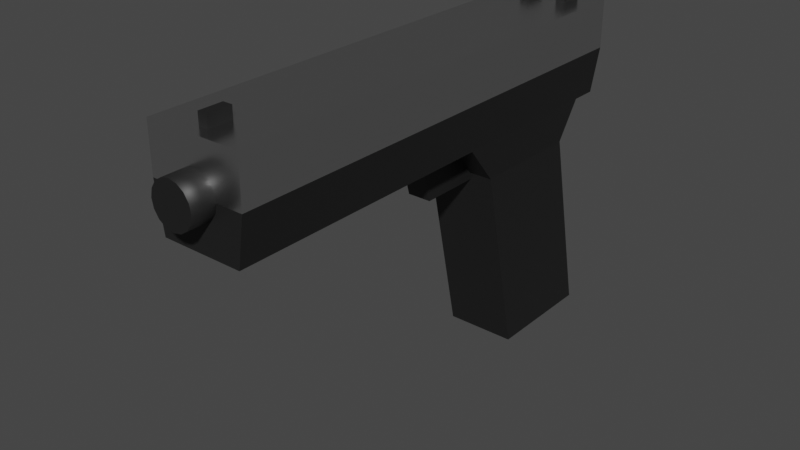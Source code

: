 # Source: handgun.blend  (saved by Blender 3.0.42; exported with 4.5.12 LTS)
import bpy
from mathutils import Matrix  # noqa: F401  (used for matrix-valued properties, if any)

bpy.ops.wm.read_factory_settings(use_empty=True)
scene = bpy.context.scene
scene.name = 'Scene'

# ---- collections
col_collection = bpy.data.collections.new('Collection'); scene.collection.children.link(col_collection)

# ---- materials (node trees are filled in below, after node groups)
mat_plastic = bpy.data.materials.new('Plastic')
mat_plastic.use_transparent_shadow = False
mat_chrome = bpy.data.materials.new('Chrome')
mat_chrome.use_transparent_shadow = False

# ---- material node trees
mat_plastic.use_nodes = True; mat_plastic.node_tree.nodes.clear()
_N = mat_plastic.node_tree.nodes; _L = mat_plastic.node_tree.links
n0 = _N.new('ShaderNodeBsdfPrincipled'); n0.name = 'Principled BSDF'; n0.location = (10, 300)
n0.distribution = 'GGX'
n0.subsurface_method = 'RANDOM_WALK_SKIN'
n0.inputs[0].default_value = (0.01222, 0.01222, 0.01222, 1.0)
n0.inputs[3].default_value = 1.45
n0.inputs[27].default_value = (0.0, 0.0, 0.0, 1.0)
n0.inputs[28].default_value = 1.0
n1 = _N.new('ShaderNodeOutputMaterial'); n1.name = 'Material Output'; n1.location = (300, 300)
_L.new(n0.outputs[0], n1.inputs[0])
n1.is_active_output = True
mat_chrome.use_nodes = True; mat_chrome.node_tree.nodes.clear()
_N = mat_chrome.node_tree.nodes; _L = mat_chrome.node_tree.links
n0 = _N.new('ShaderNodeOutputMaterial'); n0.name = 'Material Output'; n0.location = (300, 300)
n1 = _N.new('ShaderNodeBsdfAnisotropic'); n1.name = 'Glossy BSDF'; n1.location = (10, 300)
n1.distribution = 'GGX'
n1.inputs[1].default_value = 0.2441
_L.new(n1.outputs[0], n0.inputs[0])
n0.is_active_output = True

# ---- world
world_world = bpy.data.worlds.new('World'); scene.world = world_world
world_world.use_nodes = True; world_world.node_tree.nodes.clear()
_N = world_world.node_tree.nodes; _L = world_world.node_tree.links
n0 = _N.new('ShaderNodeOutputWorld'); n0.name = 'World Output'; n0.location = (300, 300)
n1 = _N.new('ShaderNodeBackground'); n1.name = 'Background'; n1.location = (10, 300)
n1.inputs[0].default_value = (0.05088, 0.05088, 0.05088, 1.0)
_L.new(n1.outputs[0], n0.inputs[0])
n0.is_active_output = True
world_world.color = (0.05088, 0.05088, 0.05088)
world_world.use_sun_shadow = False
world_world.sun_shadow_jitter_overblur = 0.0

# ---- meshes
me_cube = bpy.data.meshes.new('Cube')
me_cube.from_pydata([(0.017, 0.0, 0.1), (0.017, -0.2, 0.1), (-0.017, 0.0, 0.1), (-0.017, -0.2, 0.1), (-0.017, -0.01116, 0.1), (-0.017, -0.08342, 0.1), (0.017, -0.08342, 0.1), (0.017, -0.01116, 0.1), (-0.015, -0.0003792, 0.0), (-0.015, -0.04962, 0.0), (0.015, -0.04962, 0.0), (0.015, -0.0003792, 0.0), (-0.015, -0.0678, 0.08273), (0.015, -0.0678, 0.08273), (0.015, -0.01856, 0.08273), (-0.015, -0.01856, 0.08273), (-0.005, -0.09333, 0.07976), (-0.005, -0.09941, 0.1011), (-0.005, -0.06556, 0.07976), (-0.005, -0.06556, 0.1011), (0.005, -0.09333, 0.07976), (0.005, -0.09941, 0.1011), (0.005, -0.06556, 0.07976), (0.005, -0.06556, 0.1011), (0.02, 0.0, 0.12), (-0.02, -0.2, 0.12), (0.02, -0.2, 0.12), (-0.02, 0.0, 0.12), (0.02, -0.01116, 0.12), (0.02, -0.08342, 0.12), (-0.02, -0.08342, 0.12), (-0.02, -0.01116, 0.12)], [], [(5, 6, 1, 3), (2, 0, 7, 4), (13, 12, 9, 10), (8, 11, 10, 9), (14, 13, 10, 11), (12, 15, 8, 9), (15, 14, 11, 8), (4, 7, 14, 15), (5, 4, 15, 12), (7, 6, 13, 14), (6, 5, 12, 13), (16, 17, 19, 18), (18, 19, 23, 22), (22, 23, 21, 20), (20, 21, 17, 16), (18, 22, 20, 16), (23, 19, 17, 21), (5, 30, 31, 4), (3, 25, 30, 5), (7, 28, 29, 6), (0, 24, 28, 7), (2, 27, 24, 0), (6, 29, 26, 1), (4, 31, 27, 2), (1, 26, 25, 3)])
_uv = me_cube.uv_layers.new(name='UVMap')
_uv.uv.foreach_set('vector', [0.8012, 2.235e-08, 0.9148, 0.0, 0.9148, 0.3894, 0.8012, 0.3894, 0.5252, 0.668, 0.5252, 0.7816, 0.488, 0.7816, 0.488, 0.668, 0.9081, 0.6719, 0.8079, 0.6719, 0.8079, 0.3894, 0.9081, 0.3894, 0.1136, 0.668, 0.2138, 0.668, 0.2138, 0.8325, 0.1136, 0.8325, 0.1255, 0.606, 0.1255, 0.4415, 0.4006, 0.5023, 0.4006, 0.6667, 0.5261, 0.2265, 0.5261, 0.06199, 0.8012, 0.001267, 0.8012, 0.1657, 0.1069, 0.9412, 0.00668, 0.9412, 0.00668, 0.668, 0.1069, 0.668, 0.1136, 1.0, 0.0, 1.0, 0.00668, 0.9412, 0.1069, 0.9412, 0.4681, 0.2786, 0.4681, 0.03728, 0.5261, 0.06199, 0.5261, 0.2265, 0.06744, 0.6307, 0.06744, 0.3894, 0.1255, 0.4415, 0.1255, 0.606, 0.9148, 0.7374, 0.8012, 0.7374, 0.8079, 0.6719, 0.9081, 0.6719, 0.3464, 0.6883, 0.4172, 0.668, 0.4172, 0.7811, 0.3464, 0.7811, 0.6588, 0.668, 0.6588, 0.739, 0.6254, 0.739, 0.6254, 0.668, 0.488, 0.7811, 0.4172, 0.7811, 0.4172, 0.668, 0.488, 0.6883, 0.6254, 0.668, 0.6254, 0.7415, 0.592, 0.7415, 0.592, 0.668, 0.5586, 0.668, 0.592, 0.668, 0.592, 0.7608, 0.5586, 0.7608, 0.5252, 0.668, 0.5586, 0.668, 0.5586, 0.7811, 0.5252, 0.7811, 0.4681, 0.2786, 0.4006, 0.2786, 0.4006, 0.03728, 0.4681, 0.03728, 0.4681, 0.668, 0.4006, 0.668, 0.4006, 0.2786, 0.4681, 0.2786, 0.06744, 0.6307, 2.235e-08, 0.6307, 2.235e-08, 0.3894, 0.06744, 0.3894, 0.06744, 0.668, 2.235e-08, 0.668, 2.235e-08, 0.6307, 0.06744, 0.6307, 0.2138, 0.678, 0.2805, 0.668, 0.2805, 0.8016, 0.2138, 0.7916, 0.06744, 0.3894, 2.235e-08, 0.3894, 0.0, 0.0, 0.06744, 0.0, 0.4681, 0.03728, 0.4006, 0.03728, 0.4006, 2.948e-09, 0.4681, 0.0, 0.2805, 0.678, 0.3464, 0.668, 0.3464, 0.8016, 0.2805, 0.7916])
me_cube.materials.append(mat_plastic)
me_cube.use_remesh_preserve_volume = False
me_cube.use_remesh_preserve_attributes = False
me_cube.use_mirror_vertex_groups = False
me_cube.update()
me_cube_001 = bpy.data.meshes.new('Cube.001')
me_cube_001.from_pydata([(-0.002, -0.195, 0.14), (-0.002, -0.195, 0.145), (-0.002, -0.185, 0.14), (-0.002, -0.185, 0.145), (0.002, -0.195, 0.14), (0.002, -0.195, 0.145), (0.002, -0.185, 0.14), (0.002, -0.185, 0.145), (-0.01053, -0.015, 0.14), (-0.01053, -0.015, 0.145), (-0.01053, -0.005, 0.14), (-0.01053, -0.005, 0.145), (-0.006532, -0.015, 0.14), (-0.006532, -0.015, 0.145), (-0.006532, -0.005, 0.14), (-0.006532, -0.005, 0.145), (0.006532, -0.015, 0.14), (0.006532, -0.015, 0.145), (0.006532, -0.005, 0.14), (0.006532, -0.005, 0.145), (0.01053, -0.015, 0.14), (0.01053, -0.015, 0.145), (0.01053, -0.005, 0.14), (0.01053, -0.005, 0.145)], [], [(0, 1, 3, 2), (2, 3, 7, 6), (6, 7, 5, 4), (4, 5, 1, 0), (2, 6, 4, 0), (7, 3, 1, 5), (8, 9, 11, 10), (14, 15, 13, 12), (12, 13, 9, 8), (10, 14, 12, 8), (15, 11, 9, 13), (16, 17, 19, 18), (22, 23, 21, 20), (20, 21, 17, 16), (18, 22, 20, 16), (23, 19, 17, 21), (18, 19, 23, 22), (10, 11, 15, 14)])
_uv = me_cube_001.uv_layers.new(name='UVMap')
_uv.uv.foreach_set('vector', [0.375, 0.0, 0.625, 0.0, 0.625, 0.25, 0.375, 0.25, 0.375, 0.25, 0.625, 0.25, 0.625, 0.5, 0.375, 0.5, 0.375, 0.5, 0.625, 0.5, 0.625, 0.75, 0.375, 0.75, 0.375, 0.75, 0.625, 0.75, 0.625, 1.0, 0.375, 1.0, 0.125, 0.5, 0.375, 0.5, 0.375, 0.75, 0.125, 0.75, 0.625, 0.5, 0.875, 0.5, 0.875, 0.75, 0.625, 0.75, 0.375, 0.0, 0.625, 0.0, 0.625, 0.25, 0.375, 0.25, 0.375, 0.5, 0.625, 0.5, 0.625, 0.75, 0.375, 0.75, 0.375, 0.75, 0.625, 0.75, 0.625, 1.0, 0.375, 1.0, 0.125, 0.5, 0.375, 0.5, 0.375, 0.75, 0.125, 0.75, 0.625, 0.5, 0.875, 0.5, 0.875, 0.75, 0.625, 0.75, 0.375, 0.0, 0.625, 0.0, 0.625, 0.25, 0.375, 0.25, 0.375, 0.5, 0.625, 0.5, 0.625, 0.75, 0.375, 0.75, 0.375, 0.75, 0.625, 0.75, 0.625, 1.0, 0.375, 1.0, 0.125, 0.5, 0.375, 0.5, 0.375, 0.75, 0.125, 0.75, 0.625, 0.5, 0.875, 0.5, 0.875, 0.75, 0.625, 0.75, 0.125, 0.5, 0.875, 0.5, 0.625, 0.5, 0.375, 0.5, 0.125, 0.5, 0.875, 0.5, 0.625, 0.5, 0.375, 0.5])
me_cube_001.materials.append(mat_plastic)
me_cube_001.use_remesh_preserve_volume = False
me_cube_001.use_remesh_preserve_attributes = False
me_cube_001.use_mirror_vertex_groups = False
me_cube_001.update()
me_cube_002 = bpy.data.meshes.new('Cube.002')
me_cube_002.from_pydata([(0.02, 0.0, 0.14), (0.02, -0.2, 0.14), (-0.02, 0.0, 0.14), (-0.02, -0.2, 0.14), (0.02, -0.01116, 0.14), (0.02, -0.08342, 0.14), (-0.02, -0.08342, 0.14), (-0.02, -0.01116, 0.14), (0.02, 0.0, 0.12), (-0.02, -0.2, 0.12), (0.02, -0.2, 0.12), (-0.02, 0.0, 0.12), (0.02, -0.01116, 0.12), (0.02, -0.08342, 0.12), (-0.02, -0.08342, 0.12), (-0.02, -0.01116, 0.12)], [], [(5, 6, 3, 1), (10, 1, 3, 9), (15, 7, 2, 11), (13, 5, 1, 10), (11, 2, 0, 8), (8, 0, 4, 12), (12, 4, 5, 13), (9, 3, 6, 14), (14, 6, 7, 15), (0, 2, 7, 4), (4, 7, 6, 5)])
_uv = me_cube_002.uv_layers.new(name='UVMap')
_uv.uv.foreach_set('vector', [0.4173, 0.4309, 0.584, 0.4309, 0.584, 0.9167, 0.4173, 0.9167, 0.4173, 1.0, 0.4173, 0.9167, 0.584, 0.9167, 0.584, 1.0, 0.6673, 0.1298, 0.584, 0.1298, 0.584, 0.08333, 0.6673, 0.08333, 0.334, 0.4309, 0.4173, 0.4309, 0.4173, 0.9167, 0.334, 0.9167, 0.584, 7.761e-08, 0.584, 0.08333, 0.4173, 0.08333, 0.4173, 0.0, 0.334, 0.08333, 0.4173, 0.08333, 0.4173, 0.1298, 0.334, 0.1298, 0.334, 0.1298, 0.4173, 0.1298, 0.4173, 0.4309, 0.334, 0.4309, 0.6673, 0.9167, 0.584, 0.9167, 0.584, 0.4309, 0.6673, 0.4309, 0.6673, 0.4309, 0.584, 0.4309, 0.584, 0.1298, 0.6673, 0.1298, 0.4173, 0.08333, 0.584, 0.08333, 0.584, 0.1298, 0.4173, 0.1298, 0.4173, 0.1298, 0.584, 0.1298, 0.584, 0.4309, 0.4173, 0.4309])
me_cube_002.materials.append(mat_chrome)
me_cube_002.use_remesh_preserve_volume = False
me_cube_002.use_remesh_preserve_attributes = False
me_cube_002.use_mirror_vertex_groups = False
me_cube_002.update()
me_cube_003 = bpy.data.meshes.new('Cube.003')
me_cube_003.from_pydata([(0.0, -0.2, 0.129), (-0.003444, -0.2, 0.1283), (-0.006363, -0.2, 0.1264), (-0.008314, -0.2, 0.1234), (-0.008999, -0.2, 0.12), (-0.008314, -0.2, 0.1165), (-0.006363, -0.2, 0.1136), (-0.003444, -0.2, 0.1117), (7.867e-10, -0.2, 0.111), (0.003444, -0.2, 0.1117), (0.006363, -0.2, 0.1136), (0.008314, -0.2, 0.1165), (0.008999, -0.2, 0.12), (0.008314, -0.2, 0.1234), (0.006363, -0.2, 0.1264), (0.003444, -0.2, 0.1283), (0.0, -0.2096, 0.129), (-0.003444, -0.2096, 0.1283), (-0.006363, -0.2096, 0.1264), (-0.008314, -0.2096, 0.1234), (-0.008999, -0.2096, 0.12), (-0.008314, -0.2096, 0.1165), (-0.006363, -0.2096, 0.1136), (-0.003444, -0.2096, 0.1117), (7.867e-10, -0.2096, 0.111), (0.003444, -0.2096, 0.1117), (0.006363, -0.2096, 0.1136), (0.008314, -0.2096, 0.1165), (0.008999, -0.2096, 0.12), (0.008314, -0.2096, 0.1234), (0.006363, -0.2096, 0.1264), (0.003444, -0.2096, 0.1283)], [], [(12, 13, 29, 28), (5, 6, 22, 21), (13, 14, 30, 29), (6, 7, 23, 22), (14, 15, 31, 30), (7, 8, 24, 23), (0, 1, 17, 16), (15, 0, 16, 31), (8, 9, 25, 24), (1, 2, 18, 17), (9, 10, 26, 25), (2, 3, 19, 18), (10, 11, 27, 26), (3, 4, 20, 19), (11, 12, 28, 27), (4, 5, 21, 20), (17, 18, 19, 20, 21, 22, 23, 24, 25, 26, 27, 28, 29, 30, 31, 16)])
me_cube_003.polygons.foreach_set('use_smooth', [1, 1, 1, 1, 1, 1, 1, 1, 1, 1, 1, 1, 1, 1, 1, 1, 0])
_uv = me_cube_003.uv_layers.new(name='UVMap')
_uv.uv.foreach_set('vector', [0.0, 0.0, 0.0, 0.0, 0.0, 0.0, 0.0, 0.0, 0.0, 0.0, 0.0, 0.0, 0.0, 0.0, 0.0, 0.0, 0.0, 0.0, 0.0, 0.0, 0.0, 0.0, 0.0, 0.0, 0.0, 0.0, 0.0, 0.0, 0.0, 0.0, 0.0, 0.0, 0.0, 0.0, 0.0, 0.0, 0.0, 0.0, 0.0, 0.0, 0.0, 0.0, 0.0, 0.0, 0.0, 0.0, 0.0, 0.0, 0.0, 0.0, 0.0, 0.0, 0.0, 0.0, 0.0, 0.0, 0.0, 0.0, 0.0, 0.0, 0.0, 0.0, 0.0, 0.0, 0.0, 0.0, 0.0, 0.0, 0.0, 0.0, 0.0, 0.0, 0.0, 0.0, 0.0, 0.0, 0.0, 0.0, 0.0, 0.0, 0.0, 0.0, 0.0, 0.0, 0.0, 0.0, 0.0, 0.0, 0.0, 0.0, 0.0, 0.0, 0.0, 0.0, 0.0, 0.0, 0.0, 0.0, 0.0, 0.0, 0.0, 0.0, 0.0, 0.0, 0.0, 0.0, 0.0, 0.0, 0.0, 0.0, 0.0, 0.0, 0.0, 0.0, 0.0, 0.0, 0.0, 0.0, 0.0, 0.0, 0.0, 0.0, 0.0, 0.0, 0.0, 0.0, 0.0, 0.0, 0.0, 0.0, 0.0, 0.0, 0.0, 0.0, 0.0, 0.0, 0.0, 0.0, 0.0, 0.0, 0.0, 0.0, 0.0, 0.0, 0.0, 0.0, 0.0, 0.0, 0.0, 0.0, 0.0, 0.0, 0.0, 0.0, 0.0, 0.0, 0.0, 0.0, 0.0, 0.0])
me_cube_003.materials.append(mat_plastic)
me_cube_003.use_remesh_preserve_volume = False
me_cube_003.use_remesh_preserve_attributes = False
me_cube_003.use_mirror_vertex_groups = False
me_cube_003.update()

# ---- objects
ob_gun = bpy.data.objects.new('Gun', me_cube)
ob_sights = bpy.data.objects.new('Sights', me_cube_001)
ob_sled = bpy.data.objects.new('Sled', me_cube_002)
ob_barrel = bpy.data.objects.new('Barrel', me_cube_003)

# ---- transforms, parenting, visibility, modifiers, constraints
ob_gun.location = (0.0, 0.0, 0.0)
ob_gun.lock_rotations_4d = False
ob_gun.empty_display_type = 'ARROWS'
ob_gun.lineart.crease_threshold = 0.0
ob_sights.location = (0.0, 0.0, 0.0)
ob_sights.lock_rotations_4d = False
ob_sights.empty_display_type = 'ARROWS'
ob_sights.lineart.crease_threshold = 0.0
ob_sled.location = (0.0, 0.0, 0.0)
ob_sled.lock_rotations_4d = False
ob_sled.empty_display_type = 'ARROWS'
ob_sled.lineart.crease_threshold = 0.0
ob_barrel.location = (0.0, 0.0, 0.0)
ob_barrel.lock_rotations_4d = False
ob_barrel.empty_display_type = 'ARROWS'
ob_barrel.lineart.crease_threshold = 0.0

# ---- collection membership
col_collection.objects.link(ob_gun)
col_collection.objects.link(ob_sights)
col_collection.objects.link(ob_sled)
col_collection.objects.link(ob_barrel)

# ---- scene / render settings (as saved in the file)
scene.frame_start = 1; scene.frame_end = 250; scene.frame_set(1)
scene.render.engine = 'BLENDER_EEVEE_NEXT'
scene.cycles.sampling_pattern = 'TABULATED_SOBOL'
scene.cycles.use_light_tree = False
scene.view_settings.view_transform = 'Filmic'
bpy.context.view_layer.update()

# ---- added for rendering (the .blend has no active camera and no usable light): camera, sun
cam_auto = bpy.data.cameras.new('AutoCamera')
cam_auto.lens = 50.0
cam_auto.sensor_width = 36.0
cam_auto.clip_end = 1000.0
ob_auto_camera = bpy.data.objects.new('AutoCamera', cam_auto)
scene.collection.objects.link(ob_auto_camera)
ob_auto_camera.location = (0.238672, -0.391192, 0.263438)
ob_auto_camera.rotation_euler = (1.09748, -7.21219e-08, 0.694738)
scene.camera = ob_auto_camera
light_auto_sun = bpy.data.lights.new('AutoSun', 'SUN')
light_auto_sun.energy = 3.0
light_auto_sun.angle = 0.0523599
ob_auto_sun = bpy.data.objects.new('AutoSun', light_auto_sun)
scene.collection.objects.link(ob_auto_sun)
ob_auto_sun.rotation_euler = (0.872665, 0.174533, 0.523599)
bpy.context.view_layer.update()
